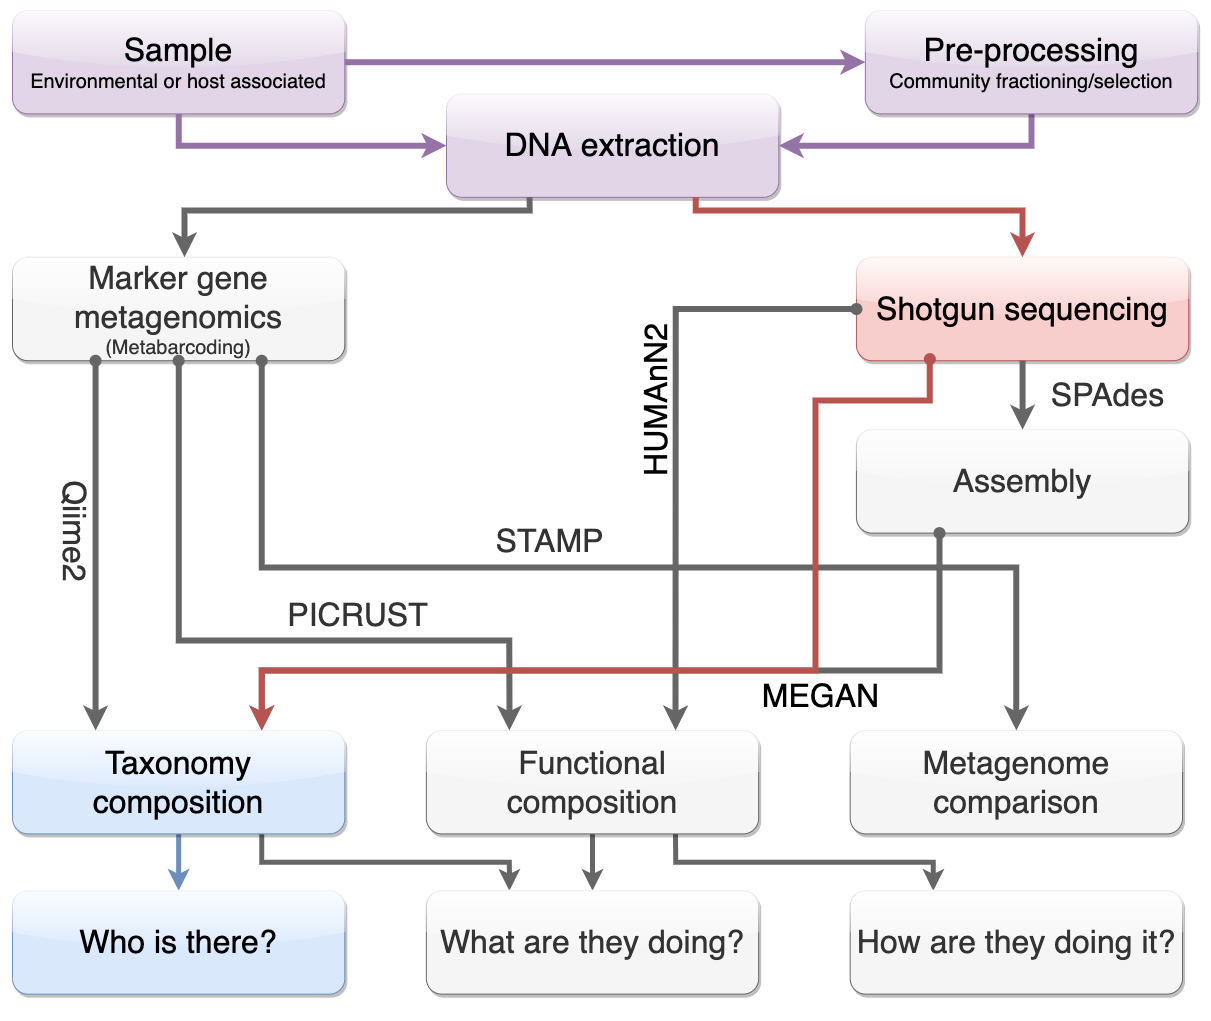

The diagram above was exported from draw.io. Its source (the exported page's mxGraphModel, read from the mxfile embedded in the PNG):
<mxGraphModel dx="1493" dy="1120" grid="1" gridSize="10" guides="1" tooltips="1" connect="1" arrows="1" fold="1" page="1" pageScale="1" pageWidth="1600" pageHeight="1200" math="0" shadow="0">
  <root>
    <mxCell id="0" />
    <mxCell id="1" parent="0" />
    <mxCell id="aEyqCOzCOaDCfyhDoUvW-3" value="" style="rounded=0;whiteSpace=wrap;html=1;strokeColor=none;" parent="1" vertex="1">
      <mxGeometry x="195" y="160" width="1210" height="1019.11" as="geometry" />
    </mxCell>
    <mxCell id="Leda2Qbxl4l2PardB6ZC-1" value="&lt;font&gt;&lt;font style=&quot;font-size: 32px&quot;&gt;Sample&lt;/font&gt;&lt;br&gt;&lt;span style=&quot;font-size: 20px&quot;&gt;Environmental or host associated&lt;/span&gt;&lt;/font&gt;" style="rounded=1;whiteSpace=wrap;html=1;fillColor=#e1d5e7;strokeColor=#9673a6;shadow=1;glass=1;" parent="1" vertex="1">
      <mxGeometry x="207" y="170" width="332.3076923076923" height="103.41463414634144" as="geometry" />
    </mxCell>
    <mxCell id="Leda2Qbxl4l2PardB6ZC-4" value="&lt;font style=&quot;font-size: 32px&quot;&gt;DNA extraction&lt;/font&gt;" style="rounded=1;whiteSpace=wrap;html=1;fillColor=#e1d5e7;strokeColor=#9673a6;shadow=1;glass=1;" parent="1" vertex="1">
      <mxGeometry x="640.9961538461538" y="253.4192682926829" width="332.3076923076923" height="103.41463414634144" as="geometry" />
    </mxCell>
    <mxCell id="Leda2Qbxl4l2PardB6ZC-8" style="edgeStyle=orthogonalEdgeStyle;rounded=0;orthogonalLoop=1;jettySize=auto;html=1;exitX=0.5;exitY=1;exitDx=0;exitDy=0;fontSize=12;fillColor=#e1d5e7;strokeColor=#9673a6;strokeWidth=6;entryX=0;entryY=0.5;entryDx=0;entryDy=0;" parent="1" source="Leda2Qbxl4l2PardB6ZC-1" target="Leda2Qbxl4l2PardB6ZC-4" edge="1">
      <mxGeometry relative="1" as="geometry">
        <mxPoint x="547" y="330" as="targetPoint" />
      </mxGeometry>
    </mxCell>
    <mxCell id="Leda2Qbxl4l2PardB6ZC-9" style="edgeStyle=orthogonalEdgeStyle;rounded=0;orthogonalLoop=1;jettySize=auto;html=1;exitX=0.5;exitY=1;exitDx=0;exitDy=0;entryX=1;entryY=0.5;entryDx=0;entryDy=0;fontSize=12;fillColor=#e1d5e7;strokeColor=#9673a6;strokeWidth=6;" parent="1" source="Leda2Qbxl4l2PardB6ZC-5" target="Leda2Qbxl4l2PardB6ZC-4" edge="1">
      <mxGeometry relative="1" as="geometry" />
    </mxCell>
    <mxCell id="Leda2Qbxl4l2PardB6ZC-5" value="&lt;font style=&quot;font-size: 32px&quot;&gt;Pre-processing&lt;/font&gt;&lt;br&gt;&lt;font style=&quot;font-size: 20px&quot;&gt;Community fractioning/selection&lt;/font&gt;" style="rounded=1;whiteSpace=wrap;html=1;fillColor=#e1d5e7;strokeColor=#9673a6;shadow=1;glass=1;" parent="1" vertex="1">
      <mxGeometry x="1059.8423076923077" y="170" width="332.3076923076923" height="103.41463414634144" as="geometry" />
    </mxCell>
    <mxCell id="Leda2Qbxl4l2PardB6ZC-13" style="edgeStyle=orthogonalEdgeStyle;rounded=0;orthogonalLoop=1;jettySize=auto;html=1;exitX=1;exitY=0.5;exitDx=0;exitDy=0;entryX=0;entryY=0.5;entryDx=0;entryDy=0;fontSize=12;fillColor=#e1d5e7;strokeColor=#9673a6;strokeWidth=6;" parent="1" source="Leda2Qbxl4l2PardB6ZC-1" target="Leda2Qbxl4l2PardB6ZC-5" edge="1">
      <mxGeometry relative="1" as="geometry" />
    </mxCell>
    <mxCell id="Leda2Qbxl4l2PardB6ZC-10" value="&lt;font style=&quot;font-size: 32px&quot;&gt;Shotgun sequencing&lt;/font&gt;" style="rounded=1;whiteSpace=wrap;html=1;fillColor=#f8cecc;strokeColor=#b85450;shadow=1;glass=1;" parent="1" vertex="1">
      <mxGeometry x="1050.9223076923076" y="416.8285365853658" width="332.3076923076923" height="103.41463414634144" as="geometry" />
    </mxCell>
    <mxCell id="Leda2Qbxl4l2PardB6ZC-12" style="edgeStyle=orthogonalEdgeStyle;rounded=0;orthogonalLoop=1;jettySize=auto;html=1;exitX=0.75;exitY=1;exitDx=0;exitDy=0;fontSize=12;fillColor=#f8cecc;strokeColor=#b85450;strokeWidth=6;" parent="1" source="Leda2Qbxl4l2PardB6ZC-4" target="Leda2Qbxl4l2PardB6ZC-10" edge="1">
      <mxGeometry relative="1" as="geometry">
        <Array as="points">
          <mxPoint x="890" y="370" />
          <mxPoint x="1217" y="370" />
        </Array>
      </mxGeometry>
    </mxCell>
    <mxCell id="aEyqCOzCOaDCfyhDoUvW-7" style="edgeStyle=orthogonalEdgeStyle;rounded=0;orthogonalLoop=1;jettySize=auto;html=1;exitX=0.5;exitY=1;exitDx=0;exitDy=0;entryX=0.5;entryY=0;entryDx=0;entryDy=0;strokeWidth=5;fillColor=#dae8fc;strokeColor=#6c8ebf;" parent="1" source="Leda2Qbxl4l2PardB6ZC-15" target="aEyqCOzCOaDCfyhDoUvW-4" edge="1">
      <mxGeometry relative="1" as="geometry" />
    </mxCell>
    <mxCell id="aEyqCOzCOaDCfyhDoUvW-10" style="edgeStyle=orthogonalEdgeStyle;rounded=0;orthogonalLoop=1;jettySize=auto;html=1;exitX=0.75;exitY=1;exitDx=0;exitDy=0;entryX=0.25;entryY=0;entryDx=0;entryDy=0;strokeWidth=5;fillColor=#f5f5f5;strokeColor=#666666;" parent="1" source="Leda2Qbxl4l2PardB6ZC-15" target="aEyqCOzCOaDCfyhDoUvW-5" edge="1">
      <mxGeometry relative="1" as="geometry" />
    </mxCell>
    <mxCell id="Leda2Qbxl4l2PardB6ZC-15" value="&lt;font style=&quot;font-size: 32px&quot;&gt;Taxonomy&lt;br&gt;composition&lt;/font&gt;" style="rounded=1;whiteSpace=wrap;html=1;fillColor=#dae8fc;strokeColor=#6c8ebf;shadow=1;glass=1;" parent="1" vertex="1">
      <mxGeometry x="207.00000000000003" y="889.9953658536585" width="332.3076923076923" height="103.41463414634144" as="geometry" />
    </mxCell>
    <mxCell id="aEyqCOzCOaDCfyhDoUvW-8" style="edgeStyle=orthogonalEdgeStyle;rounded=0;orthogonalLoop=1;jettySize=auto;html=1;exitX=0.5;exitY=1;exitDx=0;exitDy=0;entryX=0.5;entryY=0;entryDx=0;entryDy=0;strokeWidth=5;fillColor=#f5f5f5;strokeColor=#666666;" parent="1" source="Leda2Qbxl4l2PardB6ZC-16" target="aEyqCOzCOaDCfyhDoUvW-5" edge="1">
      <mxGeometry relative="1" as="geometry" />
    </mxCell>
    <mxCell id="aEyqCOzCOaDCfyhDoUvW-11" style="edgeStyle=orthogonalEdgeStyle;rounded=0;orthogonalLoop=1;jettySize=auto;html=1;exitX=0.75;exitY=1;exitDx=0;exitDy=0;entryX=0.25;entryY=0;entryDx=0;entryDy=0;strokeWidth=5;fillColor=#f5f5f5;strokeColor=#666666;" parent="1" source="Leda2Qbxl4l2PardB6ZC-16" target="aEyqCOzCOaDCfyhDoUvW-6" edge="1">
      <mxGeometry relative="1" as="geometry" />
    </mxCell>
    <mxCell id="Leda2Qbxl4l2PardB6ZC-16" value="&lt;span style=&quot;font-size: 32px&quot;&gt;Functional&lt;br&gt;composition&lt;/span&gt;" style="rounded=1;whiteSpace=wrap;html=1;fillColor=#f5f5f5;strokeColor=#666666;shadow=1;glass=1;fontSize=32;fontColor=#333333;" parent="1" vertex="1">
      <mxGeometry x="620.8461538461538" y="889.9953658536585" width="332.3076923076923" height="103.41463414634144" as="geometry" />
    </mxCell>
    <mxCell id="Leda2Qbxl4l2PardB6ZC-17" value="&lt;span style=&quot;font-size: 32px;&quot;&gt;Metagenome comparison&lt;/span&gt;" style="rounded=1;whiteSpace=wrap;html=1;fillColor=#f5f5f5;strokeColor=#666666;shadow=1;glass=1;fontSize=32;fontColor=#333333;" parent="1" vertex="1">
      <mxGeometry x="1044.6923076923076" y="889.9953658536585" width="332.3076923076923" height="103.41463414634144" as="geometry" />
    </mxCell>
    <mxCell id="Leda2Qbxl4l2PardB6ZC-32" value="Qiime2" style="text;html=1;strokeColor=none;fillColor=none;align=center;verticalAlign=middle;whiteSpace=wrap;rounded=0;shadow=1;glass=1;fontSize=32;rotation=90;fontColor=#333333;" parent="1" vertex="1">
      <mxGeometry x="206.99923076923073" y="665.0236585365853" width="124.61538461538463" height="51.70731707317072" as="geometry" />
    </mxCell>
    <mxCell id="Leda2Qbxl4l2PardB6ZC-33" value="PICRUST" style="text;html=1;strokeColor=none;fillColor=none;align=center;verticalAlign=middle;whiteSpace=wrap;rounded=0;shadow=1;glass=1;fontSize=32;rotation=0;fontColor=#333333;" parent="1" vertex="1">
      <mxGeometry x="490.00076923076927" y="748.6997560975607" width="124.61538461538463" height="51.70731707317072" as="geometry" />
    </mxCell>
    <mxCell id="Leda2Qbxl4l2PardB6ZC-34" value="STAMP" style="text;html=1;strokeColor=none;fillColor=none;align=center;verticalAlign=middle;whiteSpace=wrap;rounded=0;shadow=1;glass=1;fontSize=32;rotation=0;fontColor=#333333;" parent="1" vertex="1">
      <mxGeometry x="681.9961538461538" y="675.3651219512194" width="124.61538461538463" height="51.70731707317072" as="geometry" />
    </mxCell>
    <mxCell id="Leda2Qbxl4l2PardB6ZC-35" value="MEGAN" style="text;html=1;strokeColor=none;fillColor=none;align=center;verticalAlign=middle;whiteSpace=wrap;rounded=0;shadow=1;glass=1;fontSize=32;rotation=0;" parent="1" vertex="1">
      <mxGeometry x="953.1538461538462" y="830.001300813008" width="124.61538461538463" height="51.70731707317072" as="geometry" />
    </mxCell>
    <mxCell id="Leda2Qbxl4l2PardB6ZC-37" value="HUMAnN2" style="text;html=1;strokeColor=none;fillColor=none;align=center;verticalAlign=middle;whiteSpace=wrap;rounded=0;shadow=1;glass=1;fontSize=32;rotation=-90;" parent="1" vertex="1">
      <mxGeometry x="789.0761538461539" y="534.031788617886" width="124.61538461538463" height="51.70731707317072" as="geometry" />
    </mxCell>
    <mxCell id="Leda2Qbxl4l2PardB6ZC-14" value="&lt;span style=&quot;font-size: 32px;&quot;&gt;Assembly&lt;/span&gt;" style="rounded=1;whiteSpace=wrap;html=1;fillColor=#f5f5f5;strokeColor=#666666;shadow=1;glass=1;fontSize=32;fontColor=#333333;" parent="1" vertex="1">
      <mxGeometry x="1050.9223076923076" y="589.1862601626016" width="332.3076923076923" height="103.41463414634144" as="geometry" />
    </mxCell>
    <mxCell id="Leda2Qbxl4l2PardB6ZC-18" style="edgeStyle=orthogonalEdgeStyle;rounded=0;orthogonalLoop=1;jettySize=auto;html=1;exitX=0.5;exitY=1;exitDx=0;exitDy=0;entryX=0.5;entryY=0;entryDx=0;entryDy=0;fontSize=12;strokeWidth=6;fillColor=#f5f5f5;strokeColor=#666666;" parent="1" source="Leda2Qbxl4l2PardB6ZC-10" target="Leda2Qbxl4l2PardB6ZC-14" edge="1">
      <mxGeometry relative="1" as="geometry" />
    </mxCell>
    <mxCell id="Leda2Qbxl4l2PardB6ZC-7" value="&lt;font style=&quot;font-size: 32px&quot;&gt;Marker gene metagenomics&lt;br&gt;&lt;/font&gt;&lt;font style=&quot;font-size: 20px&quot;&gt;(Metabarcoding)&lt;/font&gt;" style="rounded=1;whiteSpace=wrap;html=1;fillColor=#f5f5f5;strokeColor=#666666;shadow=1;glass=1;fontColor=#333333;" parent="1" vertex="1">
      <mxGeometry x="207.00000000000003" y="416.8285365853658" width="332.3076923076923" height="103.41463414634144" as="geometry" />
    </mxCell>
    <mxCell id="Leda2Qbxl4l2PardB6ZC-11" style="edgeStyle=orthogonalEdgeStyle;rounded=0;orthogonalLoop=1;jettySize=auto;html=1;exitX=0.25;exitY=1;exitDx=0;exitDy=0;fontSize=12;fillColor=#f5f5f5;strokeColor=#666666;strokeWidth=6;" parent="1" source="Leda2Qbxl4l2PardB6ZC-4" target="Leda2Qbxl4l2PardB6ZC-7" edge="1">
      <mxGeometry relative="1" as="geometry">
        <Array as="points">
          <mxPoint x="724" y="370" />
          <mxPoint x="379" y="370" />
        </Array>
      </mxGeometry>
    </mxCell>
    <mxCell id="Leda2Qbxl4l2PardB6ZC-19" style="edgeStyle=orthogonalEdgeStyle;rounded=0;orthogonalLoop=1;jettySize=auto;html=1;exitX=0.25;exitY=1;exitDx=0;exitDy=0;entryX=0.25;entryY=0;entryDx=0;entryDy=0;fontSize=12;strokeWidth=6;fillColor=#f5f5f5;strokeColor=#666666;startArrow=oval;startFill=1;" parent="1" source="Leda2Qbxl4l2PardB6ZC-7" target="Leda2Qbxl4l2PardB6ZC-15" edge="1">
      <mxGeometry relative="1" as="geometry" />
    </mxCell>
    <mxCell id="aEyqCOzCOaDCfyhDoUvW-2" value="SPAdes" style="text;html=1;strokeColor=none;fillColor=none;align=center;verticalAlign=middle;whiteSpace=wrap;rounded=0;shadow=1;glass=1;fontSize=32;rotation=0;fontColor=#333333;" parent="1" vertex="1">
      <mxGeometry x="1240.003846153846" y="529.1713008130081" width="124.61538461538463" height="51.70731707317072" as="geometry" />
    </mxCell>
    <mxCell id="aEyqCOzCOaDCfyhDoUvW-4" value="&lt;span style=&quot;font-size: 32px&quot;&gt;Who is there?&lt;/span&gt;" style="rounded=1;whiteSpace=wrap;html=1;fillColor=#dae8fc;strokeColor=#6c8ebf;shadow=1;glass=1;" parent="1" vertex="1">
      <mxGeometry x="207.00000000000003" y="1050.2353658536585" width="332.3076923076923" height="103.41463414634144" as="geometry" />
    </mxCell>
    <mxCell id="aEyqCOzCOaDCfyhDoUvW-5" value="What are they doing?" style="rounded=1;whiteSpace=wrap;html=1;fillColor=#f5f5f5;strokeColor=#666666;shadow=1;glass=1;fontSize=32;fontColor=#333333;" parent="1" vertex="1">
      <mxGeometry x="620.8461538461538" y="1050.2353658536585" width="332.3076923076923" height="103.41463414634144" as="geometry" />
    </mxCell>
    <mxCell id="aEyqCOzCOaDCfyhDoUvW-6" value="&lt;span style=&quot;font-size: 32px&quot;&gt;How are they doing it?&lt;/span&gt;" style="rounded=1;whiteSpace=wrap;html=1;fillColor=#f5f5f5;strokeColor=#666666;shadow=1;glass=1;fontSize=32;fontColor=#333333;" parent="1" vertex="1">
      <mxGeometry x="1044.6923076923076" y="1050.2353658536585" width="332.3076923076923" height="103.41463414634144" as="geometry" />
    </mxCell>
    <mxCell id="aEyqCOzCOaDCfyhDoUvW-13" style="edgeStyle=orthogonalEdgeStyle;rounded=0;orthogonalLoop=1;jettySize=auto;html=1;exitX=0.25;exitY=1;exitDx=0;exitDy=0;entryX=0.75;entryY=0;entryDx=0;entryDy=0;fontSize=20;startArrow=oval;startFill=1;strokeWidth=6;fillColor=#f5f5f5;strokeColor=#666666;" parent="1" source="Leda2Qbxl4l2PardB6ZC-14" target="Leda2Qbxl4l2PardB6ZC-15" edge="1">
      <mxGeometry relative="1" as="geometry">
        <Array as="points">
          <mxPoint x="1134" y="830" />
          <mxPoint x="456" y="830" />
        </Array>
        <mxPoint x="1134.3623076923072" y="528.588536585366" as="sourcePoint" />
        <mxPoint x="466.23076923076906" y="899.9953658536585" as="targetPoint" />
      </mxGeometry>
    </mxCell>
    <mxCell id="Leda2Qbxl4l2PardB6ZC-39" style="edgeStyle=orthogonalEdgeStyle;rounded=0;orthogonalLoop=1;jettySize=auto;html=1;exitX=0;exitY=0.5;exitDx=0;exitDy=0;fontSize=20;startArrow=oval;startFill=1;strokeWidth=6;fillColor=#f5f5f5;strokeColor=#666666;entryX=0.75;entryY=0;entryDx=0;entryDy=0;" parent="1" source="Leda2Qbxl4l2PardB6ZC-10" target="Leda2Qbxl4l2PardB6ZC-16" edge="1">
      <mxGeometry relative="1" as="geometry">
        <mxPoint x="876.3069230769229" y="951.1374796747964" as="targetPoint" />
      </mxGeometry>
    </mxCell>
    <mxCell id="Leda2Qbxl4l2PardB6ZC-41" style="edgeStyle=orthogonalEdgeStyle;rounded=0;orthogonalLoop=1;jettySize=auto;html=1;exitX=0.5;exitY=1;exitDx=0;exitDy=0;entryX=0.25;entryY=0;entryDx=0;entryDy=0;fontSize=20;startArrow=oval;startFill=1;strokeWidth=6;fillColor=#f5f5f5;strokeColor=#666666;" parent="1" source="Leda2Qbxl4l2PardB6ZC-7" target="Leda2Qbxl4l2PardB6ZC-16" edge="1">
      <mxGeometry relative="1" as="geometry">
        <Array as="points">
          <mxPoint x="373" y="800" />
          <mxPoint x="704" y="800" />
        </Array>
      </mxGeometry>
    </mxCell>
    <mxCell id="Leda2Qbxl4l2PardB6ZC-43" style="edgeStyle=orthogonalEdgeStyle;rounded=0;orthogonalLoop=1;jettySize=auto;html=1;exitX=0.75;exitY=1;exitDx=0;exitDy=0;entryX=0.5;entryY=0;entryDx=0;entryDy=0;fontSize=20;startArrow=oval;startFill=1;strokeWidth=6;fillColor=#f5f5f5;strokeColor=#666666;" parent="1" source="Leda2Qbxl4l2PardB6ZC-7" target="Leda2Qbxl4l2PardB6ZC-17" edge="1">
      <mxGeometry relative="1" as="geometry">
        <Array as="points">
          <mxPoint x="503" y="727" />
          <mxPoint x="1167" y="727" />
        </Array>
      </mxGeometry>
    </mxCell>
    <mxCell id="Leda2Qbxl4l2PardB6ZC-42" style="edgeStyle=orthogonalEdgeStyle;rounded=0;orthogonalLoop=1;jettySize=auto;html=1;exitX=0.221;exitY=0.984;exitDx=0;exitDy=0;entryX=0.75;entryY=0;entryDx=0;entryDy=0;fontSize=20;startArrow=oval;startFill=1;strokeWidth=6;fillColor=#f8cecc;strokeColor=#b85450;exitPerimeter=0;" parent="1" source="Leda2Qbxl4l2PardB6ZC-10" target="Leda2Qbxl4l2PardB6ZC-15" edge="1">
      <mxGeometry relative="1" as="geometry">
        <Array as="points">
          <mxPoint x="1124" y="560" />
          <mxPoint x="1010" y="560" />
          <mxPoint x="1010" y="830" />
          <mxPoint x="456" y="830" />
        </Array>
      </mxGeometry>
    </mxCell>
  </root>
</mxGraphModel>